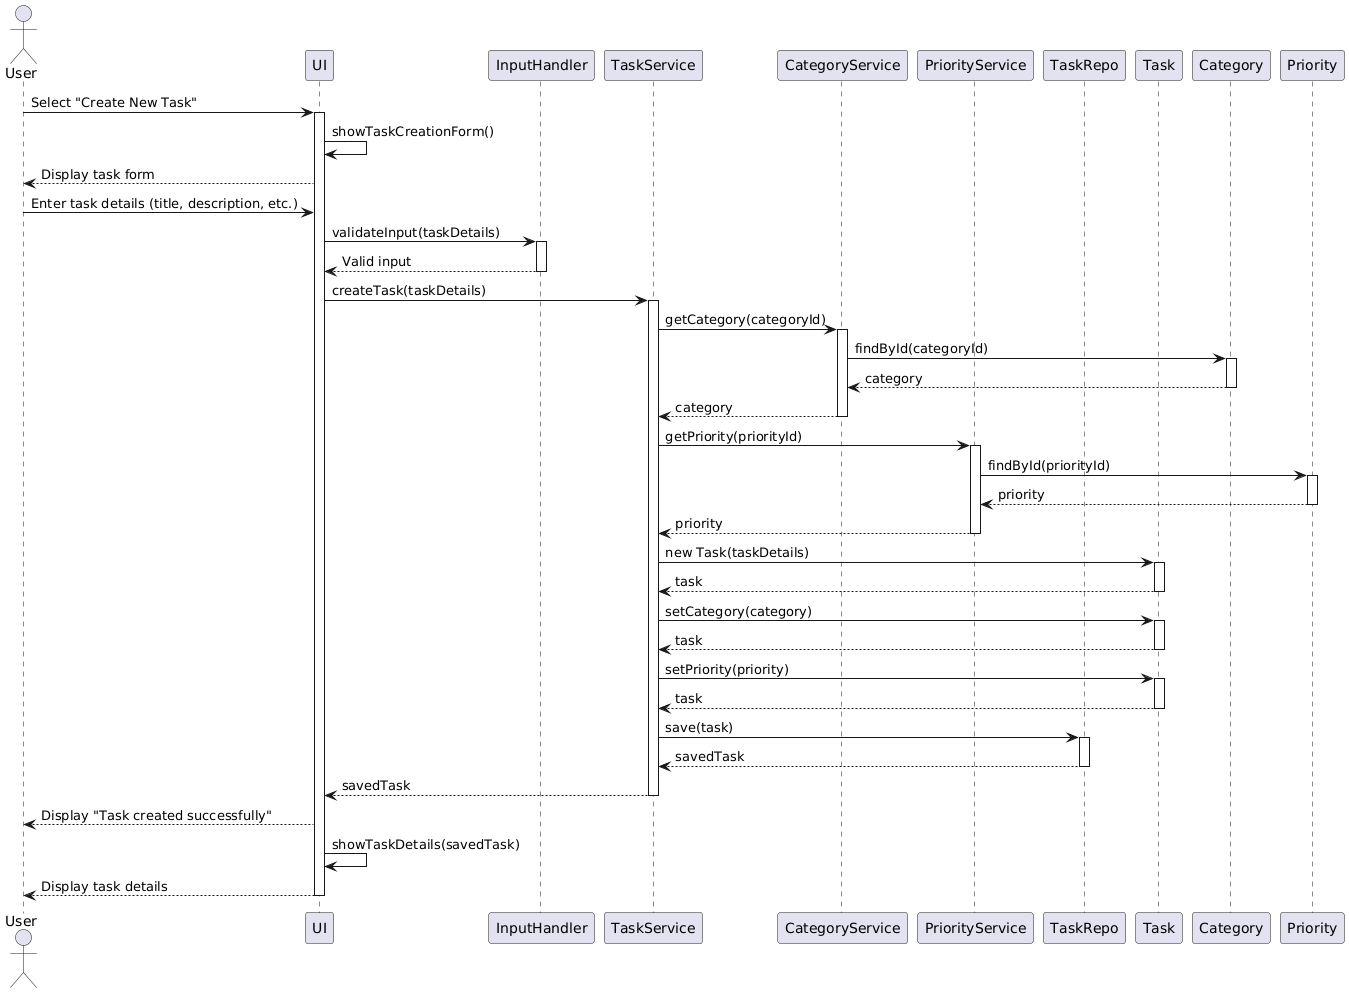

The diagram above was rendered by PlantUML. Its source (embedded in the PNG):
@startuml
actor User
participant "UI" as UI
participant "InputHandler" as IH
participant "TaskService" as TS
participant "CategoryService" as CS
participant "PriorityService" as PS
participant "TaskRepo" as TR
participant "Task" as T
participant "Category" as C
participant "Priority" as P

User -> UI: Select "Create New Task"
activate UI

UI -> UI: showTaskCreationForm()
UI --> User: Display task form
User -> UI: Enter task details (title, description, etc.)
UI -> IH: validateInput(taskDetails)
activate IH
IH --> UI: Valid input
deactivate IH

UI -> TS: createTask(taskDetails)
activate TS

TS -> CS: getCategory(categoryId)
activate CS
CS -> C: findById(categoryId)
activate C
C --> CS: category
deactivate C
CS --> TS: category
deactivate CS

TS -> PS: getPriority(priorityId)
activate PS
PS -> P: findById(priorityId)
activate P
P --> PS: priority
deactivate P
PS --> TS: priority
deactivate PS

TS -> T: new Task(taskDetails)
activate T
T --> TS: task
deactivate T

TS -> T: setCategory(category)
activate T
T --> TS: task
deactivate T

TS -> T: setPriority(priority)
activate T
T --> TS: task
deactivate T

TS -> TR: save(task)
activate TR
TR --> TS: savedTask
deactivate TR

TS --> UI: savedTask
deactivate TS

UI --> User: Display "Task created successfully"
UI -> UI: showTaskDetails(savedTask)
UI --> User: Display task details

deactivate UI
@enduml